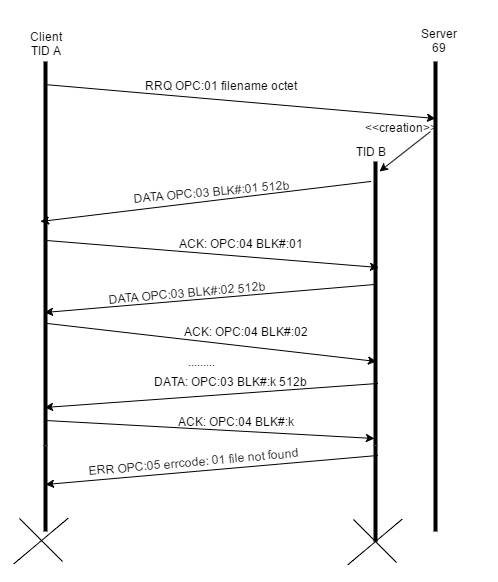

The diagram above was exported from draw.io. Its source (the exported page's mxGraphModel, read from the mxfile embedded in the PNG):
<mxGraphModel dx="880" dy="1719" grid="1" gridSize="10" guides="1" tooltips="1" connect="1" arrows="1" fold="1" page="1" pageScale="1" pageWidth="826" pageHeight="1169" background="#ffffff" math="0">
  <root>
    <mxCell id="0" />
    <mxCell id="1" parent="0" />
    <mxCell id="2" value="" style="line;direction=south;html=1;" parent="1" vertex="1">
      <mxGeometry x="200" y="40" width="10" height="384" as="geometry" />
    </mxCell>
    <mxCell id="3" value="" style="line;direction=south;html=1;" parent="1" vertex="1">
      <mxGeometry x="590" y="40" width="10" height="470" as="geometry" />
    </mxCell>
    <mxCell id="4" value="" style="line;direction=south;html=1;" parent="1" vertex="1">
      <mxGeometry x="530" y="140" width="10" height="284" as="geometry" />
    </mxCell>
    <mxCell id="5" value="" style="endArrow=classic;html=1;exitX=0.059;exitY=0.6;exitPerimeter=0;entryX=0.122;entryY=0.5;entryPerimeter=0;" parent="1" source="2" target="3" edge="1">
      <mxGeometry width="50" height="50" relative="1" as="geometry">
        <mxPoint x="10" y="60" as="sourcePoint" />
        <mxPoint x="60" y="10" as="targetPoint" />
      </mxGeometry>
    </mxCell>
    <mxCell id="6" value="RRQ OPC:01 filename octet" style="text;html=1;strokeColor=none;fillColor=none;align=center;verticalAlign=middle;whiteSpace=wrap;overflow=hidden;" parent="1" vertex="1">
      <mxGeometry x="280" y="22" width="200" height="84" as="geometry" />
    </mxCell>
    <mxCell id="7" value="Client&lt;div&gt;TID A&lt;/div&gt;" style="text;html=1;strokeColor=none;fillColor=none;align=center;verticalAlign=middle;whiteSpace=wrap;overflow=hidden;" parent="1" vertex="1">
      <mxGeometry x="185" y="-20" width="40" height="84" as="geometry" />
    </mxCell>
    <mxCell id="8" value="Server&lt;div&gt;69&lt;/div&gt;" style="text;html=1;strokeColor=none;fillColor=none;align=center;verticalAlign=middle;whiteSpace=wrap;overflow=hidden;" parent="1" vertex="1">
      <mxGeometry x="540" width="115" height="38" as="geometry" />
    </mxCell>
    <mxCell id="10" value="" style="endArrow=classic;html=1;entryX=0.035;entryY=0.1;entryPerimeter=0;dashed=1;" parent="1" target="4" edge="1">
      <mxGeometry width="50" height="50" relative="1" as="geometry">
        <mxPoint x="590" y="110" as="sourcePoint" />
        <mxPoint x="60" y="-80" as="targetPoint" />
      </mxGeometry>
    </mxCell>
    <mxCell id="11" value="TID B" style="text;html=1;strokeColor=none;fillColor=none;align=center;verticalAlign=middle;whiteSpace=wrap;overflow=hidden;" parent="1" vertex="1">
      <mxGeometry x="510" y="120" width="40" height="20" as="geometry" />
    </mxCell>
    <mxCell id="13" value="&amp;lt;&amp;lt;creation&amp;gt;&amp;gt;" style="text;html=1;strokeColor=none;fillColor=none;align=center;verticalAlign=middle;whiteSpace=wrap;overflow=hidden;" parent="1" vertex="1">
      <mxGeometry x="520" y="96" width="80" height="20" as="geometry" />
    </mxCell>
    <mxCell id="15" value="" style="endArrow=classic;html=1;" parent="1" edge="1">
      <mxGeometry width="50" height="50" relative="1" as="geometry">
        <mxPoint x="530" y="160" as="sourcePoint" />
        <mxPoint x="200" y="200" as="targetPoint" />
      </mxGeometry>
    </mxCell>
    <mxCell id="16" value="DATA OPC:03 BLK#:01 512b" style="text;html=1;strokeColor=none;fillColor=none;align=center;verticalAlign=middle;whiteSpace=wrap;overflow=hidden;rotation=-5;" parent="1" vertex="1">
      <mxGeometry x="240" y="160" width="260" height="20" as="geometry" />
    </mxCell>
    <mxCell id="18" value="" style="line;direction=south;html=1;rotation=-45;strokeWidth=1;" parent="1" vertex="1">
      <mxGeometry x="514" y="489" width="41" height="61" as="geometry" />
    </mxCell>
    <mxCell id="19" value="" style="line;direction=south;html=1;rotation=-130;strokeWidth=1;" parent="1" vertex="1">
      <mxGeometry x="515" y="485" width="39" height="71" as="geometry" />
    </mxCell>
    <mxCell id="20" value="" style="endArrow=classic;html=1;exitX=0.466;exitY=0.4;exitPerimeter=0;" parent="1" source="2" edge="1">
      <mxGeometry width="50" height="50" relative="1" as="geometry">
        <mxPoint x="10" y="-10" as="sourcePoint" />
        <mxPoint x="538" y="246" as="targetPoint" />
      </mxGeometry>
    </mxCell>
    <mxCell id="21" value="ACK: OPC:04 BLK#:01" style="text;html=1;strokeColor=none;fillColor=none;align=center;verticalAlign=middle;whiteSpace=wrap;overflow=hidden;rotation=0;" parent="1" vertex="1">
      <mxGeometry x="330" y="212" width="140" height="20" as="geometry" />
    </mxCell>
    <mxCell id="22" value="" style="endArrow=classic;html=1;exitX=0.433;exitY=0.6;exitPerimeter=0;entryX=0.654;entryY=0.6;entryPerimeter=0;" parent="1" source="4" target="2" edge="1">
      <mxGeometry width="50" height="50" relative="1" as="geometry">
        <mxPoint x="520" y="250" as="sourcePoint" />
        <mxPoint x="60" y="40" as="targetPoint" />
      </mxGeometry>
    </mxCell>
    <mxCell id="23" value="DATA OPC:03 BLK#:02 512b" style="text;html=1;strokeColor=none;fillColor=none;align=center;verticalAlign=middle;whiteSpace=wrap;overflow=hidden;rotation=-5;" parent="1" vertex="1">
      <mxGeometry x="263" y="261" width="167" height="20" as="geometry" />
    </mxCell>
    <mxCell id="24" value="" style="endArrow=classic;html=1;exitX=0.682;exitY=0.3;exitPerimeter=0;entryX=0.704;entryY=0.4;entryPerimeter=0;" parent="1" source="2" target="4" edge="1">
      <mxGeometry width="50" height="50" relative="1" as="geometry">
        <mxPoint x="200" y="300" as="sourcePoint" />
        <mxPoint x="60" y="140" as="targetPoint" />
      </mxGeometry>
    </mxCell>
    <mxCell id="25" value="ACK: OPC:04 BLK#:02" style="text;html=1;strokeColor=none;fillColor=none;align=center;verticalAlign=middle;whiteSpace=wrap;overflow=hidden;rotation=0;" parent="1" vertex="1">
      <mxGeometry x="330" y="300" width="150" height="20" as="geometry" />
    </mxCell>
    <mxCell id="26" value="........." style="text;html=1;strokeColor=none;fillColor=none;align=center;verticalAlign=middle;whiteSpace=wrap;overflow=hidden;" parent="1" vertex="1">
      <mxGeometry x="340" y="330" width="40" height="20" as="geometry" />
    </mxCell>
    <mxCell id="29" value="" style="endArrow=classic;html=1;entryX=0.901;entryY=0.6;entryPerimeter=0;exitX=0.782;exitY=0.3;exitPerimeter=0;" parent="1" source="4" target="2" edge="1">
      <mxGeometry width="50" height="50" relative="1" as="geometry">
        <mxPoint x="530" y="360" as="sourcePoint" />
        <mxPoint x="209" y="382" as="targetPoint" />
      </mxGeometry>
    </mxCell>
    <mxCell id="30" value="DATA: OPC:03 BLK#:k 512b" style="text;html=1;strokeColor=none;fillColor=none;align=center;verticalAlign=middle;whiteSpace=wrap;overflow=hidden;" parent="1" vertex="1">
      <mxGeometry x="290" y="350" width="200" height="20" as="geometry" />
    </mxCell>
    <mxCell id="31" value="" style="endArrow=classic;html=1;exitX=0.935;exitY=0.5;exitPerimeter=0;entryX=0.975;entryY=0.6;entryPerimeter=0;" parent="1" source="2" target="4" edge="1">
      <mxGeometry width="50" height="50" relative="1" as="geometry">
        <mxPoint x="10" y="190" as="sourcePoint" />
        <mxPoint x="60" y="140" as="targetPoint" />
      </mxGeometry>
    </mxCell>
    <mxCell id="32" value="ERR OPC:05 errcode: 01 file not found" style="text;html=1;strokeColor=none;fillColor=none;align=center;verticalAlign=middle;whiteSpace=wrap;overflow=hidden;rotation=-5;" parent="1" vertex="1">
      <mxGeometry x="230" y="430" width="245" height="20" as="geometry" />
    </mxCell>
    <mxCell id="33" value="" style="line;direction=south;html=1;" parent="1" vertex="1">
      <mxGeometry x="200" y="424" width="10" height="86" as="geometry" />
    </mxCell>
    <mxCell id="34" value="" style="line;direction=south;html=1;" parent="1" vertex="1">
      <mxGeometry x="530" y="424" width="10" height="96" as="geometry" />
    </mxCell>
    <mxCell id="35" value="ACK: OPC:04 BLK#:k" style="text;html=1;strokeColor=none;fillColor=none;align=center;verticalAlign=middle;whiteSpace=wrap;overflow=hidden;" parent="1" vertex="1">
      <mxGeometry x="320" y="390" width="150" height="20" as="geometry" />
    </mxCell>
    <mxCell id="36" value="" style="endArrow=classic;html=1;exitX=0.104;exitY=0.3;exitPerimeter=0;entryX=0.448;entryY=0.5;entryPerimeter=0;" parent="1" source="34" target="33" edge="1">
      <mxGeometry width="50" height="50" relative="1" as="geometry">
        <mxPoint x="10" y="330" as="sourcePoint" />
        <mxPoint x="60" y="280" as="targetPoint" />
      </mxGeometry>
    </mxCell>
    <mxCell id="37" value="" style="line;direction=south;html=1;rotation=-45;strokeWidth=1;" vertex="1" parent="1">
      <mxGeometry x="180" y="488" width="41" height="61" as="geometry" />
    </mxCell>
    <mxCell id="38" value="" style="line;direction=south;html=1;rotation=-130;strokeWidth=1;" vertex="1" parent="1">
      <mxGeometry x="181" y="484" width="39" height="71" as="geometry" />
    </mxCell>
  </root>
</mxGraphModel>